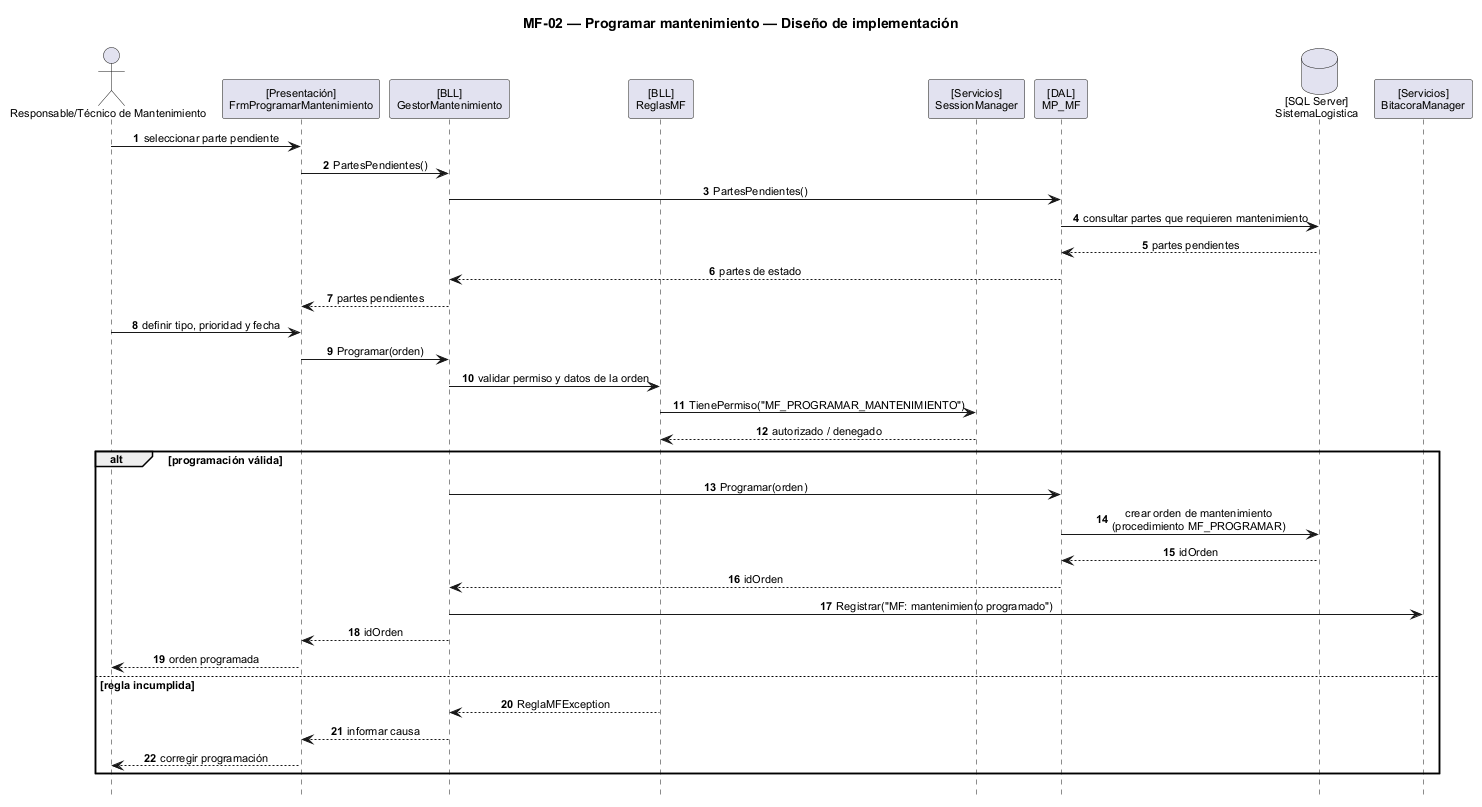

The diagram above was rendered by PlantUML. Its source (embedded in the PNG):
@startuml
scale max 1600 width
title MF-02 — Programar mantenimiento — Diseño de implementación
skinparam backgroundColor white
skinparam shadowing false
skinparam defaultFontName Arial
skinparam defaultFontSize 11
skinparam sequenceMessageAlign center
skinparam responseMessageBelowArrow true
hide footbox
autonumber

actor "Responsable/Técnico de Mantenimiento" as ACT
participant "[Presentación]\nFrmProgramarMantenimiento" as UI
participant "[BLL]\nGestorMantenimiento" as BLL
participant "[BLL]\nReglasMF" as RULES
participant "[Servicios]\nSessionManager" as SES
participant "[DAL]\nMP_MF" as DAL
database "[SQL Server]\nSistemaLogistica" as DB
participant "[Servicios]\nBitacoraManager" as BIT

ACT -> UI : seleccionar parte pendiente
UI -> BLL : PartesPendientes()
BLL -> DAL : PartesPendientes()
DAL -> DB : consultar partes que requieren mantenimiento
DB --> DAL : partes pendientes
DAL --> BLL : partes de estado
BLL --> UI : partes pendientes

ACT -> UI : definir tipo, prioridad y fecha
UI -> BLL : Programar(orden)
BLL -> RULES : validar permiso y datos de la orden
RULES -> SES : TienePermiso("MF_PROGRAMAR_MANTENIMIENTO")
SES --> RULES : autorizado / denegado

alt programación válida
  BLL -> DAL : Programar(orden)
  DAL -> DB : crear orden de mantenimiento\n(procedimiento MF_PROGRAMAR)
  DB --> DAL : idOrden
  DAL --> BLL : idOrden
  BLL -> BIT : Registrar("MF: mantenimiento programado")
  BLL --> UI : idOrden
  UI --> ACT : orden programada
else regla incumplida
  RULES --> BLL : ReglaMFException
  BLL --> UI : informar causa
  UI --> ACT : corregir programación
end
@enduml